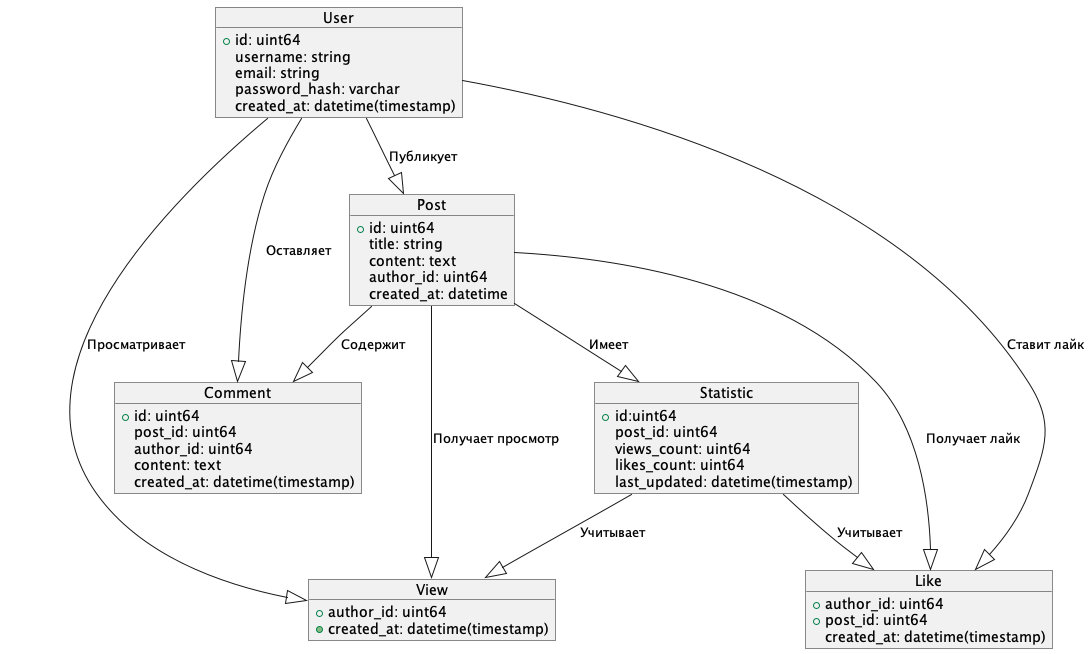

The diagram above was rendered by PlantUML. Its source (embedded in the PNG):
@startuml er_diagram

object Post {
  +id: uint64
  title: string
  content: text
  author_id: uint64
  created_at: datetime 
}

object User {
  +id: uint64
  username: string
  email: string
  password_hash: varchar
  created_at: datetime(timestamp)
}

object Comment {
  +id: uint64
  post_id: uint64
  author_id: uint64
  content: text
  created_at: datetime(timestamp)
}

object Statistic {
  +id:uint64
  post_id: uint64
  views_count: uint64
  likes_count: uint64
  last_updated: datetime(timestamp)
}

object Like {
  +author_id: uint64
  +post_id: uint64
  created_at: datetime(timestamp)
}

object View {
  +author_id: uint64
  +created_at: datetime(timestamp)
}

User --|> Post : "Публикует"
Post --|> Comment : "Содержит"
User --|> Comment : "Оставляет"
Post --|> Statistic : "Имеет"
User --|>  Like : "Ставит лайк"
User --|>  View : "Просматривает"
Post --|>  Like : "Получает лайк"
Post --|>  View : "Получает просмотр"

Statistic --|>  View : "Учитывает"
Statistic --|>  Like : "Учитывает"

@enduml